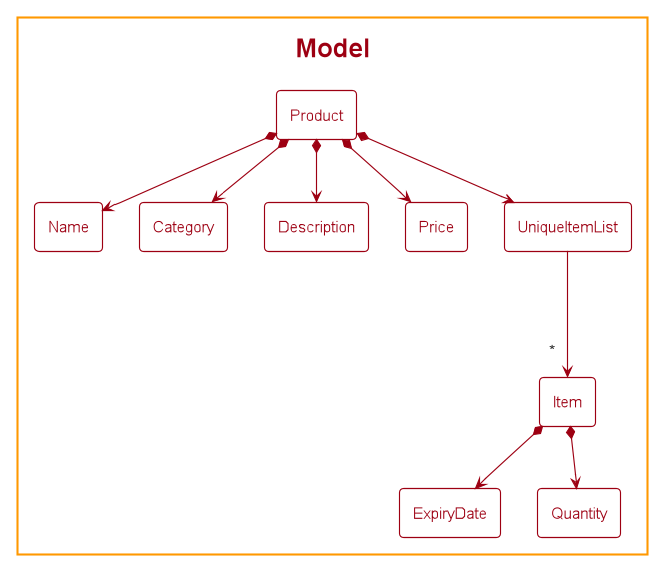

The diagram above was rendered by PlantUML. Its source (embedded in the PNG):
@startuml
!include style.puml

$OverrideTheme(MODEL_COLOR)

package Model {
    class Product
    class Name
    class Category
    class Description
    class Price

    class UniqueItemList
    class Item
    class ExpiryDate
    class Quantity
}

Product *--> Name
Product *--> Category
Product *--> UniqueItemList
Product *--> Description
Product *--> Price

UniqueItemList ---> "*" Item
Item *--> ExpiryDate
Item *--> Quantity

@enduml